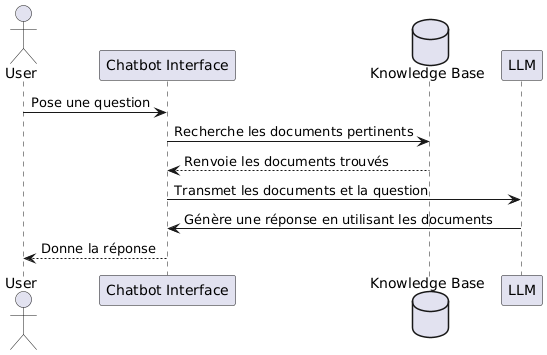

The diagram above was rendered by PlantUML. Its source (embedded in the PNG):
@startuml
actor User as U
participant "Chatbot Interface" as CI
database "Knowledge Base" as KB
participant "LLM" as LLM

U -> CI: Pose une question
CI -> KB: Recherche les documents pertinents
KB --> CI: Renvoie les documents trouvés
CI -> LLM: Transmet les documents et la question
LLM -> CI: Génère une réponse en utilisant les documents
CI --> U: Donne la réponse
@enduml